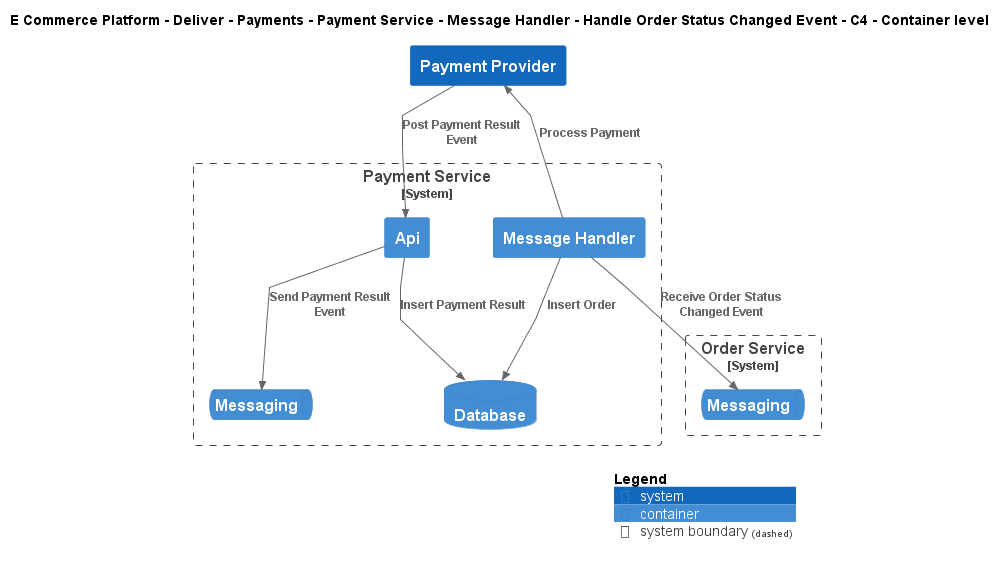

The diagram above was rendered by PlantUML. Its source (embedded in the PNG):
@startuml
!include ..\..\..\..\..\..\..\..\..\.c4s\C4_Container.puml

AddElementTag("c4interflow:lifecycle:new", $bgColor=green, $fontColor=#ffffff, $borderColor=green, $shadowing="False")
AddElementTag("c4interflow:lifecycle:changed", $bgColor=orange, $fontColor=#ffffff, $borderColor=orange, $shadowing="False")
AddElementTag("c4interflow:lifecycle:removed", $bgColor=red, $fontColor=#ffffff, $borderColor=red, $shadowing="False")

AddRelTag("c4interflow:lifecycle:new", $textColor=green, $lineColor=green)
AddRelTag("c4interflow:lifecycle:changed", $textColor=orange, $lineColor=orange)
AddRelTag("c4interflow:lifecycle:removed", $textColor=red, $lineColor=red)

SHOW_PERSON_PORTRAIT()
LAYOUT_TOP_DOWN()

skinparam linetype polyline

title E Commerce Platform - Deliver - Payments - Payment Service - Message Handler - Handle Order Status Changed Event - C4 - Container level


System_Boundary(ECommercePlatform.Deliver.Payments.SoftwareSystems.PaymentService, "Payment Service") {
    Container(ECommercePlatform.Deliver.Payments.SoftwareSystems.PaymentService.Containers.MessageHandler, "Message Handler", "", "")
    ContainerDb(ECommercePlatform.Deliver.Payments.SoftwareSystems.PaymentService.Containers.Database, "Database", "", "")
    Container(ECommercePlatform.Deliver.Payments.SoftwareSystems.PaymentService.Containers.Api, "Api", "", "")
    ContainerQueue(ECommercePlatform.Deliver.Payments.SoftwareSystems.PaymentService.Containers.Messaging, "Messaging", "", "")
}

System_Boundary(ECommercePlatform.GenerateDemand.OrderManagement.SoftwareSystems.OrderService, "Order Service") {
    ContainerQueue(ECommercePlatform.GenerateDemand.OrderManagement.SoftwareSystems.OrderService.Containers.Messaging, "Messaging", "", "")
}
System(ECommercePlatform.Deliver.Payments.SoftwareSystems.PaymentProvider, "Payment Provider", "")

Rel(ECommercePlatform.Deliver.Payments.SoftwareSystems.PaymentService.Containers.MessageHandler, ECommercePlatform.GenerateDemand.OrderManagement.SoftwareSystems.OrderService.Containers.Messaging, "Receive Order Status Changed Event")
Rel(ECommercePlatform.Deliver.Payments.SoftwareSystems.PaymentService.Containers.MessageHandler, ECommercePlatform.Deliver.Payments.SoftwareSystems.PaymentService.Containers.Database, "Insert Order")
Rel(ECommercePlatform.Deliver.Payments.SoftwareSystems.PaymentService.Containers.MessageHandler, ECommercePlatform.Deliver.Payments.SoftwareSystems.PaymentProvider, "Process Payment")
Rel(ECommercePlatform.Deliver.Payments.SoftwareSystems.PaymentProvider, ECommercePlatform.Deliver.Payments.SoftwareSystems.PaymentService.Containers.Api, "Post Payment Result Event")
Rel(ECommercePlatform.Deliver.Payments.SoftwareSystems.PaymentService.Containers.Api, ECommercePlatform.Deliver.Payments.SoftwareSystems.PaymentService.Containers.Database, "Insert Payment Result")
Rel(ECommercePlatform.Deliver.Payments.SoftwareSystems.PaymentService.Containers.Api, ECommercePlatform.Deliver.Payments.SoftwareSystems.PaymentService.Containers.Messaging, "Send Payment Result Event")


SHOW_LEGEND()
@enduml